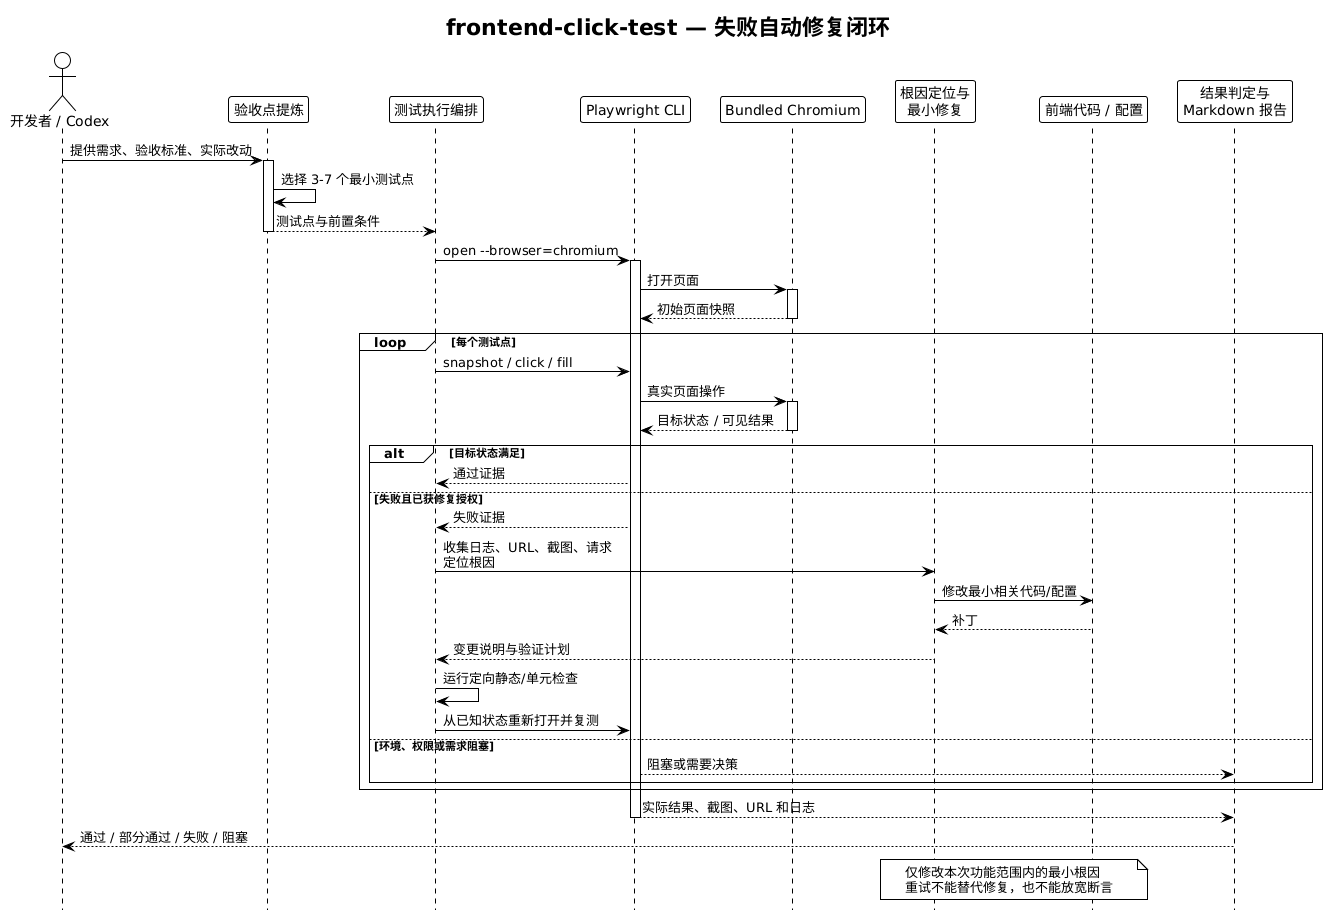

The diagram above was rendered by PlantUML. Its source (embedded in the PNG):
@startuml
!theme plain

title frontend-click-test — 失败自动修复闭环
hide footbox

actor "开发者 / Codex" as author
participant "验收点提炼" as criteria
participant "测试执行编排" as orchestration
participant "Playwright CLI" as cli
participant "Bundled Chromium" as chromium
participant "根因定位与\n最小修复" as repair
participant "前端代码 / 配置" as code
participant "结果判定与\nMarkdown 报告" as report

author -> criteria : 提供需求、验收标准、实际改动
activate criteria
criteria -> criteria : 选择 3-7 个最小测试点
criteria --> orchestration : 测试点与前置条件
deactivate criteria

orchestration -> cli : open --browser=chromium
activate cli
cli -> chromium : 打开页面
activate chromium
chromium --> cli : 初始页面快照
deactivate chromium

loop 每个测试点
  orchestration -> cli : snapshot / click / fill
  cli -> chromium : 真实页面操作
  activate chromium
  chromium --> cli : 目标状态 / 可见结果
  deactivate chromium
  alt 目标状态满足
    cli --> orchestration : 通过证据
  else 失败且已获修复授权
    cli --> orchestration : 失败证据
    orchestration -> repair : 收集日志、URL、截图、请求\n定位根因
    repair -> code : 修改最小相关代码/配置
    code --> repair : 补丁
    repair --> orchestration : 变更说明与验证计划
    orchestration -> orchestration : 运行定向静态/单元检查
    orchestration -> cli : 从已知状态重新打开并复测
  else 环境、权限或需求阻塞
    cli --> report : 阻塞或需要决策
  end
end

cli --> report : 实际结果、截图、URL 和日志
deactivate cli
report --> author : 通过 / 部分通过 / 失败 / 阻塞

note over repair, code
  仅修改本次功能范围内的最小根因
  重试不能替代修复，也不能放宽断言
end note
@enduml